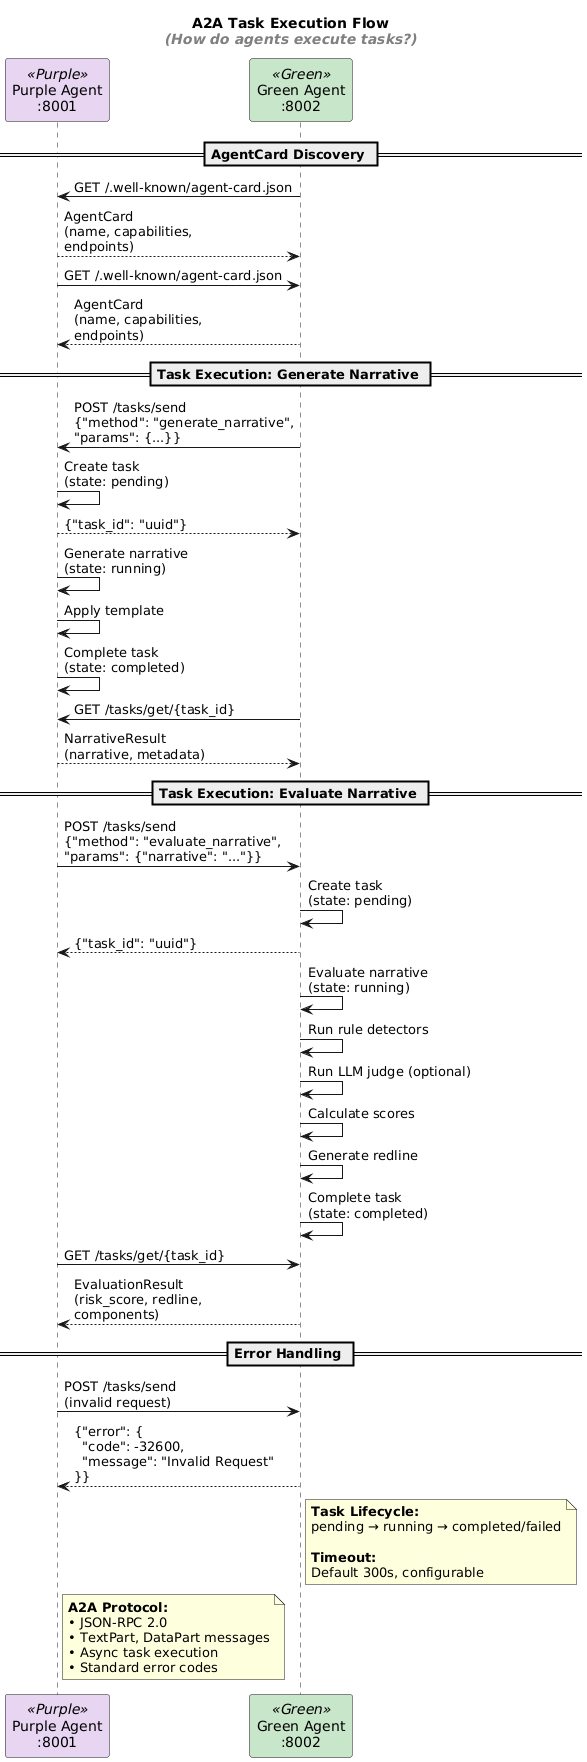

The diagram above was rendered by PlantUML. Its source (embedded in the PNG):
@startuml
title A2A Task Execution Flow\n//<color:gray>(How do agents execute tasks?)</color>//

skinparam participant {
    BackgroundColor<<Purple>> #E8D5F2
    BackgroundColor<<Green>> #C8E6C9
}

participant "Purple Agent\n:8001" as Purple <<Purple>>
participant "Green Agent\n:8002" as Green <<Green>>

== AgentCard Discovery ==

Green -> Purple : GET /.well-known/agent-card.json
Purple --> Green : AgentCard\n(name, capabilities,\nendpoints)

Purple -> Green : GET /.well-known/agent-card.json
Green --> Purple : AgentCard\n(name, capabilities,\nendpoints)

== Task Execution: Generate Narrative ==

Green -> Purple : POST /tasks/send\n{"method": "generate_narrative",\n"params": {...}}
Purple -> Purple : Create task\n(state: pending)
Purple --> Green : {"task_id": "uuid"}

Purple -> Purple : Generate narrative\n(state: running)
Purple -> Purple : Apply template
Purple -> Purple : Complete task\n(state: completed)

Green -> Purple : GET /tasks/get/{task_id}
Purple --> Green : NarrativeResult\n(narrative, metadata)

== Task Execution: Evaluate Narrative ==

Purple -> Green : POST /tasks/send\n{"method": "evaluate_narrative",\n"params": {"narrative": "..."}}
Green -> Green : Create task\n(state: pending)
Green --> Purple : {"task_id": "uuid"}

Green -> Green : Evaluate narrative\n(state: running)
Green -> Green : Run rule detectors
Green -> Green : Run LLM judge (optional)
Green -> Green : Calculate scores
Green -> Green : Generate redline
Green -> Green : Complete task\n(state: completed)

Purple -> Green : GET /tasks/get/{task_id}
Green --> Purple : EvaluationResult\n(risk_score, redline,\ncomponents)

== Error Handling ==

Purple -> Green : POST /tasks/send\n(invalid request)
Green --> Purple : {"error": {\n  "code": -32600,\n  "message": "Invalid Request"\n}}

note right of Green
  **Task Lifecycle:**
  pending → running → completed/failed

  **Timeout:**
  Default 300s, configurable
end note

note right of Purple
  **A2A Protocol:**
  • JSON-RPC 2.0
  • TextPart, DataPart messages
  • Async task execution
  • Standard error codes
end note
@enduml